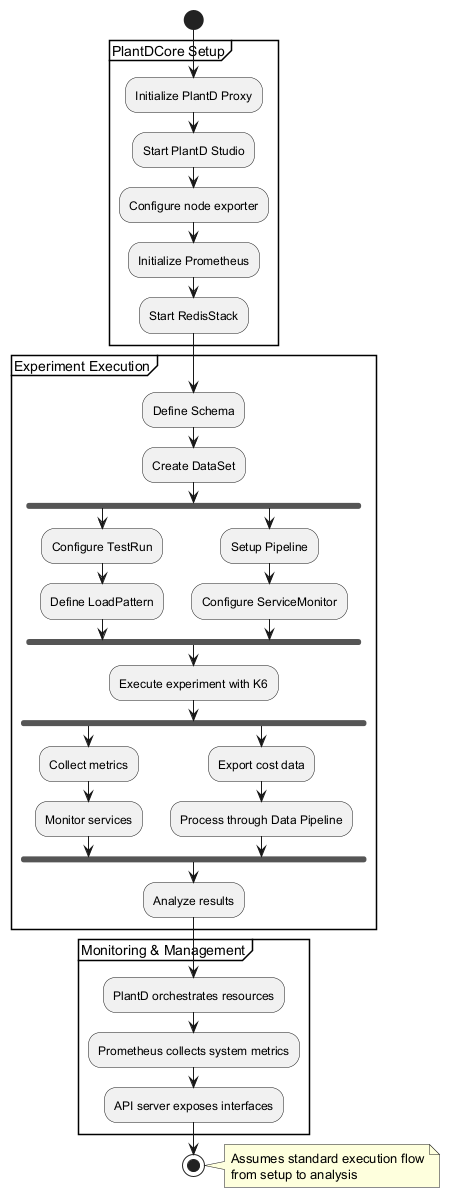

The diagram above was rendered by PlantUML. Its source (embedded in the PNG):
@startuml
start
partition "PlantDCore Setup" {
  :Initialize PlantD Proxy;
  :Start PlantD Studio;
  :Configure node exporter;
  :Initialize Prometheus;
  :Start RedisStack;
}

partition "Experiment Execution" {
  :Define Schema;
  :Create DataSet;
  
  fork
    :Configure TestRun;
    :Define LoadPattern;
  fork again
    :Setup Pipeline;
    :Configure ServiceMonitor;
  end fork
  
  :Execute experiment with K6;
  
  fork
    :Collect metrics;
    :Monitor services;
  fork again
    :Export cost data;
    :Process through Data Pipeline;
  end fork
  
  :Analyze results;
}

partition "Monitoring & Management" {
  :PlantD orchestrates resources;
  :Prometheus collects system metrics;
  :API server exposes interfaces;
}

stop
note right
  Assumes standard execution flow
  from setup to analysis
end note
@enduml